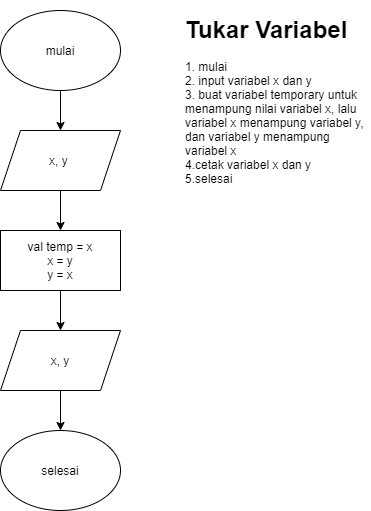

The diagram above was exported from draw.io. Its source (the exported page's mxGraphModel, read from the mxfile embedded in the PNG):
<mxGraphModel dx="1102" dy="624" grid="1" gridSize="10" guides="1" tooltips="1" connect="1" arrows="1" fold="1" page="1" pageScale="1" pageWidth="850" pageHeight="1100" background="#ffffff" math="0" shadow="0">
  <root>
    <mxCell id="0" />
    <mxCell id="1" parent="0" />
    <mxCell id="UNBggY9uNDs2q-__PtdO-3" value="" style="edgeStyle=orthogonalEdgeStyle;rounded=0;orthogonalLoop=1;jettySize=auto;html=1;" edge="1" parent="1" source="UNBggY9uNDs2q-__PtdO-1" target="UNBggY9uNDs2q-__PtdO-2">
      <mxGeometry relative="1" as="geometry" />
    </mxCell>
    <mxCell id="UNBggY9uNDs2q-__PtdO-1" value="mulai" style="ellipse;whiteSpace=wrap;html=1;" vertex="1" parent="1">
      <mxGeometry x="110" y="60" width="120" height="80" as="geometry" />
    </mxCell>
    <mxCell id="UNBggY9uNDs2q-__PtdO-5" value="" style="edgeStyle=orthogonalEdgeStyle;rounded=0;orthogonalLoop=1;jettySize=auto;html=1;" edge="1" parent="1" source="UNBggY9uNDs2q-__PtdO-2" target="UNBggY9uNDs2q-__PtdO-4">
      <mxGeometry relative="1" as="geometry" />
    </mxCell>
    <mxCell id="UNBggY9uNDs2q-__PtdO-2" value="x, y&amp;nbsp;" style="shape=parallelogram;perimeter=parallelogramPerimeter;whiteSpace=wrap;html=1;fixedSize=1;" vertex="1" parent="1">
      <mxGeometry x="110" y="180" width="120" height="60" as="geometry" />
    </mxCell>
    <mxCell id="UNBggY9uNDs2q-__PtdO-8" value="" style="edgeStyle=orthogonalEdgeStyle;rounded=0;orthogonalLoop=1;jettySize=auto;html=1;" edge="1" parent="1" source="UNBggY9uNDs2q-__PtdO-4" target="UNBggY9uNDs2q-__PtdO-6">
      <mxGeometry relative="1" as="geometry" />
    </mxCell>
    <mxCell id="UNBggY9uNDs2q-__PtdO-4" value="val temp = x&lt;br&gt;x = y&lt;br&gt;y = x" style="rounded=0;whiteSpace=wrap;html=1;" vertex="1" parent="1">
      <mxGeometry x="110" y="280" width="120" height="60" as="geometry" />
    </mxCell>
    <mxCell id="UNBggY9uNDs2q-__PtdO-9" value="" style="edgeStyle=orthogonalEdgeStyle;rounded=0;orthogonalLoop=1;jettySize=auto;html=1;" edge="1" parent="1" source="UNBggY9uNDs2q-__PtdO-6" target="UNBggY9uNDs2q-__PtdO-7">
      <mxGeometry relative="1" as="geometry" />
    </mxCell>
    <mxCell id="UNBggY9uNDs2q-__PtdO-6" value="x, y" style="shape=parallelogram;perimeter=parallelogramPerimeter;whiteSpace=wrap;html=1;fixedSize=1;" vertex="1" parent="1">
      <mxGeometry x="110" y="380" width="120" height="60" as="geometry" />
    </mxCell>
    <mxCell id="UNBggY9uNDs2q-__PtdO-7" value="selesai" style="ellipse;whiteSpace=wrap;html=1;" vertex="1" parent="1">
      <mxGeometry x="110" y="480" width="120" height="80" as="geometry" />
    </mxCell>
    <mxCell id="UNBggY9uNDs2q-__PtdO-10" value="&lt;h1&gt;Tukar Variabel&lt;/h1&gt;&lt;p&gt;1. mulai&lt;br&gt;&lt;span&gt;2. input variabel x dan y&lt;br&gt;&lt;/span&gt;&lt;span&gt;3. buat variabel temporary untuk menampung nilai variabel x, lalu variabel x menampung variabel y, dan variabel y menampung variabel x&lt;br&gt;&lt;/span&gt;&lt;span&gt;4.cetak variabel x dan y&lt;br&gt;&lt;/span&gt;&lt;span&gt;5.selesai&lt;/span&gt;&lt;/p&gt;" style="text;html=1;strokeColor=none;fillColor=none;spacing=5;spacingTop=-20;whiteSpace=wrap;overflow=hidden;rounded=0;" vertex="1" parent="1">
      <mxGeometry x="290" y="60" width="190" height="450" as="geometry" />
    </mxCell>
  </root>
</mxGraphModel>